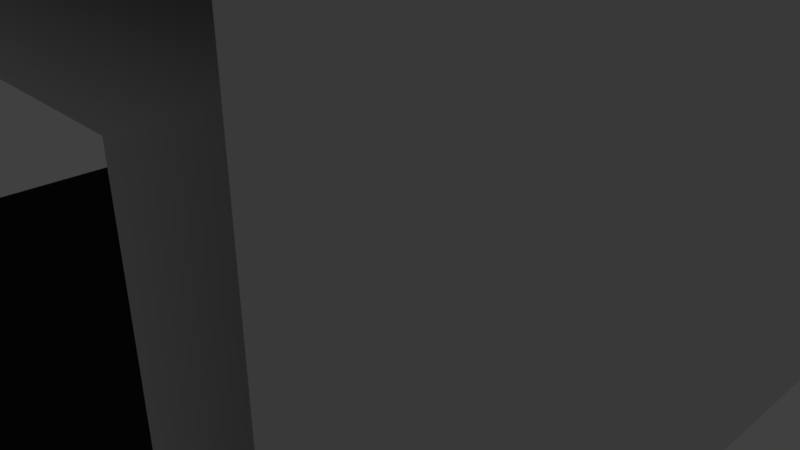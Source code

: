 # Source: TunnelTurn.blend  (saved by Blender 2.79.0; exported with 4.5.12 LTS)
import bpy
from mathutils import Matrix  # noqa: F401  (used for matrix-valued properties, if any)

bpy.ops.wm.read_factory_settings(use_empty=True)
scene = bpy.context.scene
scene.name = 'Scene'

# ---- collections
col_collection_1 = bpy.data.collections.new('Collection 1'); scene.collection.children.link(col_collection_1)

# ---- materials (node trees are filled in below, after node groups)
mat_material = bpy.data.materials.new('Material')
mat_material.alpha_threshold = 0.0
mat_material.use_transparent_shadow = False
mat_material.roughness = 0.5
mat_material.line_color = (0.0, 0.0, 0.0, 1.0)
mat_material_001 = bpy.data.materials.new('Material.001')
mat_material_001.alpha_threshold = 0.0
mat_material_001.use_transparent_shadow = False
mat_material_001.diffuse_color = (0.0291, 0.0291, 0.0291, 1.0)
mat_material_001.roughness = 0.5

# ---- material node trees

# ---- world
world_world = bpy.data.worlds.new('World'); scene.world = world_world
world_world.color = (0.05088, 0.05088, 0.05088)
world_world.use_sun_shadow = False
world_world.sun_shadow_jitter_overblur = 0.0
world_world.cycles.sampling_method = 'MANUAL'

# ---- cameras
cam_camera = bpy.data.cameras.new('Camera')
cam_camera.clip_end = 100.0
cam_camera.lens = 35.0
cam_camera.sensor_width = 32.0
cam_camera.sensor_height = 18.0
cam_camera.ortho_scale = 7.314
cam_camera.dof.focus_distance = 0.0
cam_camera.dof.aperture_fstop = 128.0

# ---- lights
light_lamp = bpy.data.lights.new('Lamp', 'POINT')
light_lamp.transmission_factor = 0.0
light_lamp.cutoff_distance = 30.0
light_lamp.energy = 100.0
light_lamp.shadow_buffer_clip_start = 1.001
light_lamp.shadow_soft_size = 0.1
light_lamp.shadow_maximum_resolution = 0.006
light_lamp.use_absolute_resolution = True

# ---- meshes
me_cube = bpy.data.meshes.new('Cube')
me_cube.from_pydata([(-5.0, 4.0, -1.0), (-4.0, 4.0, 0.0), (-5.0, 5.0, 0.0), (-4.0, 4.0, 4.0), (-5.0, 4.0, 0.0), (-5.0, 4.0, 4.0), (-4.0, 4.0, -1.0), (-4.0, 5.0, 0.0), (5.0, 4.0, 0.0), (4.0, 4.0, 0.0), (4.0, 5.0, 0.0), (0.0, 4.0, 4.0), (0.0, 4.0, 0.0), (4.0, 4.0, -1.0), (0.0, 4.0, -1.0), (0.0, 5.0, 0.0), (-5.0, -4.0, -1.0), (-4.0, -4.0, 0.0), (-5.0, -5.0, 0.0), (-4.0, 0.0, 0.0), (-5.0, 0.0, -1.0), (-4.0, -5.0, 4.0), (-5.0, 0.0, 0.0), (-5.0, -4.0, 0.0), (-4.0, 0.0, -1.0), (-4.0, -5.0, 0.0), (-5.0, -4.0, 4.0), (-4.0, -4.0, -1.0), (-4.0, -5.0, -1.0), (5.0, -4.0, 0.0), (4.0, -4.0, 0.0), (5.0, -5.0, 0.0), (4.0, 0.0, 0.0), (5.0, 0.0, 0.0), (4.0, -5.0, 4.0), (4.0, 0.0, -1.0), (4.0, -5.0, 0.0), (4.0, -4.0, -1.0), (0.0, -4.0, -1.0), (0.0, -5.0, 0.0), (0.0, 0.0, 0.0), (0.0, 0.0, -1.0), (0.0, -4.0, 0.0), (4.0, -5.0, -1.0), (0.0, -5.0, -1.0), (-4.0, 5.0, 5.0), (-5.0, 5.0, 5.0), (-5.0, 4.0, 5.0), (4.0, 5.0, 5.0), (5.0, 4.0, 5.0), (-4.0, -5.0, 5.0), (-5.0, -5.0, 5.0), (-5.0, -4.0, 5.0), (4.0, -5.0, 5.0), (5.0, -5.0, 5.0), (5.0, -4.0, 5.0), (5.0, 0.0, 5.0), (0.0, 5.0, 5.0), (0.0, -5.0, 5.0), (0.0, -5.0, 4.0), (-5.0, 0.0, 5.0), (-5.0, 0.0, 4.0), (0.0, 0.0, 4.0), (4.0, 0.0, 4.0), (4.0, 4.0, 4.0), (-4.0, 0.0, 4.0), (4.0, -4.0, 4.0), (0.0, -4.0, 4.0), (-4.0, -4.0, 4.0), (-4.0, -4.0, 5.0), (4.0, -4.0, 5.0), (4.0, 4.0, 5.0), (-4.0, 4.0, 5.0), (-4.0, 0.0, 5.0), (4.0, 0.0, 5.0), (0.0, -4.0, 5.0), (0.0, 0.0, 5.0), (0.0, 4.0, 5.0)], [], [(0, 7, 6), (0, 2, 7), (6, 7, 15, 14), (1, 4, 22, 19), (6, 24, 20, 0), (12, 1, 19, 40), (14, 41, 24, 6), (5, 4, 1, 3), (8, 13, 10), (13, 14, 15, 10), (13, 8, 33, 35), (12, 40, 32, 9), (14, 13, 35, 41), (8, 49, 56, 33), (16, 27, 28), (16, 28, 18), (27, 38, 44, 28), (17, 19, 22, 23), (27, 16, 20, 24), (42, 40, 19, 17), (38, 27, 24, 41), (39, 42, 17, 25), (26, 21, 25, 23), (23, 25, 17), (29, 43, 37), (29, 31, 43), (37, 43, 44, 38), (37, 35, 33, 29), (42, 30, 32, 40), (38, 41, 35, 37), (39, 36, 30, 42), (10, 48, 49, 8), (45, 46, 47), (50, 52, 51), (53, 54, 55), (68, 21, 26), (3, 65, 61, 5), (66, 34, 59, 67), (64, 63, 62, 11), (29, 55, 54, 31), (11, 62, 65, 3), (67, 59, 21, 68), (11, 3, 1, 12), (62, 67, 68, 65), (63, 66, 67, 62), (33, 56, 55, 29), (65, 68, 26, 61), (70, 53, 55), (52, 50, 69), (71, 49, 48), (47, 72, 45), (75, 58, 53, 70), (76, 75, 70, 74), (57, 77, 71, 48), (74, 56, 49, 71), (60, 73, 72, 47), (77, 76, 74, 71), (52, 69, 73, 60), (70, 55, 56, 74), (72, 73, 76, 77), (73, 69, 75, 76), (69, 50, 58, 75), (45, 72, 77, 57), (32, 63, 64, 9), (66, 63, 32, 30), (30, 36, 34, 66), (9, 64, 11, 12), (48, 10, 15, 57), (7, 45, 57, 15), (2, 46, 45, 7)])
me_cube.polygons.foreach_set('material_index', [0, 0, 0, 1, 0, 1, 0, 0, 0, 0, 0, 1, 0, 0, 0, 0, 0, 1, 0, 1, 0, 1, 0, 1, 0, 0, 0, 0, 1, 0, 1, 0, 0, 0, 0, 0, 0, 0, 0, 0, 0, 0, 0, 0, 0, 0, 0, 0, 0, 0, 0, 0, 0, 0, 0, 0, 0, 0, 0, 0, 0, 0, 0, 0, 0, 0, 0, 0, 0, 0])
_uv = me_cube.uv_layers.new(name='UVMap')
_uv.uv.foreach_set('vector', [0.375, 0.5455, 0.5, 0.6364, 0.5, 0.5455, 0.375, 0.5455, 0.375, 0.6364, 0.5, 0.6364, 0.5, 0.5455, 0.5, 0.6364, 1.0, 0.6364, 1.0, 0.5455, 0.5, 0.5455, 0.375, 0.5455, 0.375, 0.1818, 0.5, 0.1818, 0.5, 0.5455, 0.5, 0.1818, 0.375, 0.1818, 0.375, 0.5455, 0.5, 0.5455, 2.384e-07, 0.5455, 0.0, 0.1818, 0.5, 0.1818, 0.5, 0.5455, 0.5, 0.1818, 2.98e-07, 0.1818, 4.172e-07, 0.5455, 0.375, 0.5455, 0.375, 0.1818, 0.5, 0.1818, 0.5, 0.5455, 0.375, 0.5455, 0.25, 0.5455, 0.25, 0.6364, 0.5, 0.5455, 2.384e-07, 0.5455, 2.384e-07, 0.6364, 0.5, 0.6364, 0.5, 0.5455, 0.625, 0.5455, 0.625, 0.1818, 0.5, 0.1818, 0.5, 0.5455, 0.5, 0.1818, 1.0, 0.1818, 1.0, 0.5455, 0.5, 0.5455, 1.0, 0.5455, 1.0, 0.1818, 0.5, 0.1818, 0.5, 0.5455, 0.5, 1.0, 2.384e-07, 1.0, 2.384e-07, 0.5455, 0.375, 0.5455, 0.5, 0.5455, 0.5, 0.4545, 0.375, 0.5455, 0.5, 0.4545, 0.375, 0.4545, 0.5, 0.5455, 1.0, 0.5455, 1.0, 0.4545, 0.5, 0.4545, 0.5, 0.5455, 0.5, 0.9091, 0.375, 0.9091, 0.375, 0.5455, 0.5, 0.5455, 0.375, 0.5455, 0.375, 0.9091, 0.5, 0.9091, 0.5, 0.5455, 0.5, 0.9091, 0.0, 0.9091, 2.384e-07, 0.5455, 0.5, 0.5455, 4.172e-07, 0.5455, 2.98e-07, 0.9091, 0.5, 0.9091, 0.5, 0.4545, 0.5, 0.5455, 2.384e-07, 0.5455, 3.576e-07, 0.4545, 0.375, 0.5455, 0.5, 0.5455, 0.5, 0.1818, 0.375, 0.1818, 0.375, 0.5455, 0.5, 0.4545, 0.5, 0.5455, 0.375, 0.5455, 0.25, 0.4545, 0.25, 0.5455, 0.375, 0.5455, 0.375, 0.4545, 0.25, 0.4545, 0.5, 0.5455, 0.5, 0.4545, 2.384e-07, 0.4545, 2.384e-07, 0.5455, 0.5, 0.5455, 0.5, 0.9091, 0.625, 0.9091, 0.625, 0.5455, 0.5, 0.5455, 1.0, 0.5455, 1.0, 0.9091, 0.5, 0.9091, 0.5, 0.5455, 0.5, 0.9091, 1.0, 0.9091, 1.0, 0.5455, 0.5, 0.4545, 1.0, 0.4545, 1.0, 0.5455, 0.5, 0.5455, 0.5, 0.5455, 0.5, 1.0, 0.625, 1.0, 0.625, 0.5455, 0.5, 0.4545, 0.375, 0.4545, 0.375, 0.3636, 0.5, 0.4545, 0.375, 0.5455, 0.375, 0.4545, 0.5, 0.4545, 0.625, 0.4545, 0.625, 0.5455, 0.5, 0.5455, 0.5, 0.4545, 0.375, 0.5455, 0.5, 0.5455, 0.5, 0.1818, 0.375, 0.1818, 0.375, 0.5455, 0.5, 0.5455, 0.5, 0.4545, 2.384e-07, 0.4545, 2.384e-07, 0.5455, 0.5, 0.5455, 0.5, 0.1818, 2.384e-07, 0.1818, 2.384e-07, 0.5455, 0.5, 0.5455, 0.5, 1.0, 0.375, 1.0, 0.375, 0.5455, 0.5, 0.5455, 0.5, 0.1818, 3.576e-07, 0.1818, 3.576e-07, 0.5455, 0.5, 0.5455, 0.5, 0.4545, 3.576e-07, 0.4545, 3.576e-07, 0.5455, 0.5, 0.5455, 3.576e-07, 0.5455, 2.384e-07, 0.1818, 0.5, 0.1818, 0.5, 0.5455, 0.5, 0.1818, 3.576e-07, 0.1818, 3.576e-07, 0.5455, 0.5, 0.5455, 0.5, 0.1818, 2.384e-07, 0.1818, 2.384e-07, 0.5455, 0.5, 0.5455, 0.5, 1.0, 2.384e-07, 1.0, 2.384e-07, 0.5455, 0.5, 0.5455, 0.5, 0.1818, 0.375, 0.1818, 0.375, 0.5455, 0.5, 0.5455, 0.5, 0.4545, 0.625, 0.5455, 0.375, 0.5455, 0.5, 0.4545, 0.5, 0.5455, 0.5, 0.5455, 0.625, 0.5455, 0.5, 0.6364, 0.375, 0.5455, 0.5, 0.5455, 0.5, 0.6364, 0.5, 0.5455, 0.5, 0.4545, 1.0, 0.4545, 1.0, 0.5455, 0.5, 0.5455, 0.5, 0.1818, 1.0, 0.1818, 1.0, 0.5455, 0.5, 0.4545, 0.5, 0.3636, 1.0, 0.3636, 1.0, 0.4545, 0.5, 0.5455, 0.625, 0.5455, 0.625, 0.9091, 0.5, 0.9091, 0.375, 0.5455, 0.5, 0.5455, 0.5, 0.9091, 0.375, 0.9091, 0.5, 0.5455, 0.5, 0.1818, 1.0, 0.1818, 1.0, 0.5455, 0.375, 0.5455, 0.5, 0.5455, 0.5, 0.9091, 0.375, 0.9091, 0.5, 0.5455, 0.625, 0.5455, 0.625, 0.9091, 0.5, 0.9091, 0.5, 0.5455, 0.5, 0.1818, 1.0, 0.1818, 1.0, 0.5455, 0.5, 0.5455, 0.5, 0.1818, 1.0, 0.1818, 1.0, 0.5455, 0.5, 0.5455, 0.5, 0.4545, 1.0, 0.4545, 1.0, 0.5455, 0.5, 0.4545, 0.5, 0.3636, 1.0, 0.3636, 1.0, 0.4545, 0.5, 0.5455, 0.5, 0.9091, 1.0, 0.9091, 1.0, 0.5455, 0.5, 0.5455, 1.0, 0.5455, 1.0, 0.1818, 0.5, 0.1818, 0.5, 0.5455, 0.375, 0.5455, 0.375, 0.9091, 0.5, 0.9091, 0.5, 0.5455, 0.5, 0.9091, 2.384e-07, 0.9091, 2.384e-07, 0.5455, 0.5, 0.4545, 0.5, 0.0, 2.384e-07, 0.0, 2.384e-07, 0.4545, 0.5, 0.5455, 0.5, 1.0, 1.0, 1.0, 1.0, 0.5455, 0.375, 0.5455, 0.375, 1.0, 0.5, 1.0, 0.5, 0.5455])
me_cube.materials.append(mat_material)
me_cube.materials.append(mat_material_001)
me_cube.use_remesh_preserve_volume = False
me_cube.use_remesh_preserve_attributes = False
me_cube.use_mirror_vertex_groups = False
me_cube.update()

# ---- objects
ob_cube = bpy.data.objects.new('Cube', me_cube)
ob_lamp = bpy.data.objects.new('Lamp', light_lamp)
ob_camera = bpy.data.objects.new('Camera', cam_camera)

# ---- transforms, parenting, visibility, modifiers, constraints
ob_cube.location = (0.0, 0.0, 0.0)
ob_cube.lock_rotations_4d = False
ob_cube.empty_display_type = 'ARROWS'
ob_cube.lineart.crease_threshold = 0.0
ob_lamp.location = (4.076, 1.005, 5.904)
ob_lamp.rotation_euler = (0.6503, 0.05522, 1.866)
ob_lamp.lock_rotations_4d = False
ob_lamp.empty_display_type = 'ARROWS'
ob_lamp.color = (0.0, 0.0, 0.0, 0.0)
ob_lamp.lineart.crease_threshold = 0.0
ob_camera.location = (7.481, -6.508, 5.344)
ob_camera.rotation_euler = (1.109, 0.0, 0.8149)
ob_camera.lock_rotations_4d = False
ob_camera.empty_display_type = 'ARROWS'
ob_camera.color = (0.0, 0.0, 0.0, 0.0)
ob_camera.display_type = 'WIRE'
ob_camera.lineart.crease_threshold = 0.0

# ---- collection membership
col_collection_1.objects.link(ob_cube)
col_collection_1.objects.link(ob_lamp)
col_collection_1.objects.link(ob_camera)

# ---- scene / render settings (as saved in the file)
scene.camera = ob_camera
scene.frame_start = 1; scene.frame_end = 250; scene.frame_set(1)
scene.render.engine = 'BLENDER_EEVEE_NEXT'
scene.render.resolution_percentage = 50
scene.render.dither_intensity = 0.0
scene.cycles.use_denoising = False
scene.cycles.samples = 128
scene.cycles.sampling_pattern = 'TABULATED_SOBOL'
scene.cycles.use_adaptive_sampling = False
scene.cycles.use_light_tree = False
scene.cycles.blur_glossy = 0.0
scene.cycles.sample_clamp_indirect = 0.0
scene.view_settings.view_transform = 'Standard'
bpy.context.view_layer.update()
